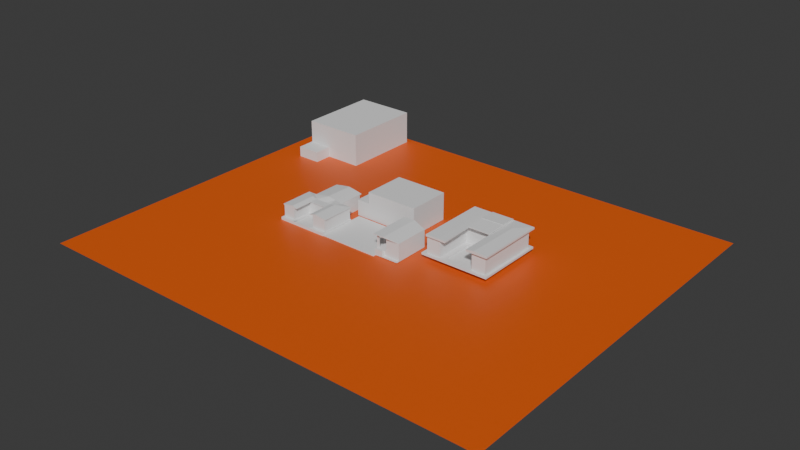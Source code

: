 # Source: croquis.blend  (saved by Blender 4.4.32; exported with 4.5.12 LTS)
import bpy
from mathutils import Matrix  # noqa: F401  (used for matrix-valued properties, if any)

bpy.ops.wm.read_factory_settings(use_empty=True)
scene = bpy.context.scene
scene.name = 'Scene'

# ---- collections
col_collection = bpy.data.collections.new('Collection'); scene.collection.children.link(col_collection)

# ---- materials (node trees are filled in below, after node groups)
mat_material_001 = bpy.data.materials.new('Material.001')

# ---- material node trees
mat_material_001.use_nodes = True; mat_material_001.node_tree.nodes.clear()
_N = mat_material_001.node_tree.nodes; _L = mat_material_001.node_tree.links
n0 = _N.new('ShaderNodeBsdfPrincipled'); n0.name = 'Principled BSDF'; n0.location = (10, 300)
n0.inputs[0].default_value = (0.8005, 0.1122, 0.01013, 1.0)
n1 = _N.new('ShaderNodeOutputMaterial'); n1.name = 'Material Output'; n1.location = (300, 300)
_L.new(n0.outputs[0], n1.inputs[0])
n1.is_active_output = True

# ---- world
world_world = bpy.data.worlds.new('World'); scene.world = world_world
world_world.use_nodes = True; world_world.node_tree.nodes.clear()
_N = world_world.node_tree.nodes; _L = world_world.node_tree.links
n0 = _N.new('ShaderNodeOutputWorld'); n0.name = 'World Output'; n0.location = (300, 300)
n1 = _N.new('ShaderNodeBackground'); n1.name = 'Background'; n1.location = (10, 300)
n1.inputs[0].default_value = (0.05088, 0.05088, 0.05088, 1.0)
_L.new(n1.outputs[0], n0.inputs[0])
n0.is_active_output = True
world_world.color = (0.1089, 0.04689, 0.2259)
world_world.sun_shadow_jitter_overblur = 0.0

# ---- meshes
me_plane = bpy.data.meshes.new('Plane')
me_plane.from_pydata([(-180.0, -150.0, 0.0), (180.0, -150.0, 0.0), (-180.0, 150.0, 0.0), (180.0, 150.0, 0.0)], [], [(0, 1, 3, 2)])
_uv = me_plane.uv_layers.new(name='UVMap')
_uv.uv.foreach_set('vector', [0.0, 0.0, 1.0, 0.0, 1.0, 1.0, 0.0, 1.0])
_ca = me_plane.color_attributes.new('Attribute', 'BYTE_COLOR', 'CORNER')
_ca.data.foreach_set('color', [1.0, 1.0, 1.0, 1.0, 1.0, 1.0, 1.0, 1.0, 1.0, 1.0, 1.0, 1.0, 1.0, 1.0, 1.0, 1.0])
me_plane.materials.append(mat_material_001)
me_plane.update()
me_cube_001 = bpy.data.meshes.new('Cube.001')
me_cube_001.from_pydata([(-23.5, -19.0, -0.4945), (-23.5, -19.0, 0.4945), (-23.5, 19.0, -0.4945), (-23.5, 19.0, 0.4945), (23.5, -19.0, -0.4945), (23.5, -19.0, 0.4945), (23.5, 19.0, -0.4945), (23.5, 19.0, 0.4945)], [], [(0, 1, 3, 2), (2, 3, 7, 6), (6, 7, 5, 4), (4, 5, 1, 0), (2, 6, 4, 0), (7, 3, 1, 5)])
_uv = me_cube_001.uv_layers.new(name='UVMap')
_uv.uv.foreach_set('vector', [0.375, 0.0, 0.625, 0.0, 0.625, 0.25, 0.375, 0.25, 0.375, 0.25, 0.625, 0.25, 0.625, 0.5, 0.375, 0.5, 0.375, 0.5, 0.625, 0.5, 0.625, 0.75, 0.375, 0.75, 0.375, 0.75, 0.625, 0.75, 0.625, 1.0, 0.375, 1.0, 0.125, 0.5, 0.375, 0.5, 0.375, 0.75, 0.125, 0.75, 0.625, 0.5, 0.875, 0.5, 0.875, 0.75, 0.625, 0.75])
me_cube_001.update()
me_cube_002 = bpy.data.meshes.new('Cube.002')
me_cube_002.from_pydata([(-1.0, -1.0, -1.0), (-1.0, -1.0, 1.0), (-1.0, 1.0, -1.0), (-1.0, 1.0, 1.0), (1.0, -1.0, -1.0), (1.0, -1.0, 1.0), (1.0, 1.0, -1.0), (1.0, 1.0, 1.0), (-1.0, -1.0, 0.3481), (-1.0, 1.0, 0.3481), (1.0, 1.0, 0.3481), (1.0, -1.0, 0.3481), (-1.0, -0.8921, -1.0), (-1.0, -0.8921, 1.0), (1.0, -0.8921, -1.0), (1.0, -0.8921, 1.0), (1.0, -0.8921, 0.3481), (-1.0, -0.8921, 0.3481), (-0.2172, 1.0, -1.0), (-0.2172, 1.0, 1.0), (-0.2172, -1.0, -1.0), (-0.2172, -1.0, 1.0), (-0.2172, -1.0, 0.3481), (-0.2172, 1.0, 0.3481), (-0.2172, -0.8921, 1.0), (-0.2172, -0.8921, -1.0), (-0.8699, 1.0, -1.0), (-0.8699, -1.0, 1.0), (-0.8699, -1.0, 0.3481), (-0.8699, -0.8921, -1.0), (-0.8699, 1.0, 1.0), (-0.8699, -1.0, -1.0), (-0.8699, 1.0, 0.3481), (-0.8699, -0.8921, 1.0), (-1.0, 1.0, -0.8523), (1.0, 1.0, -0.8523), (1.0, -1.0, -0.8523), (-1.0, -1.0, -0.8523), (-1.0, -0.8921, -0.8523), (1.0, -0.8921, -0.8523), (-0.2172, 1.0, -0.8523), (-0.2172, -1.0, -0.8523), (-0.8699, 1.0, -0.8523), (-0.8699, -1.0, -0.8523), (-1.0, -1.448, 0.3481), (-1.0, -1.448, 1.0), (-0.8699, -1.448, 1.0), (-0.8699, -1.448, 0.3481), (-0.2172, -1.448, 1.0), (-0.2172, -1.448, 0.3481), (-1.0, 0.8926, 1.0), (1.0, 0.8926, -1.0), (-1.0, 0.8926, 0.3481), (-1.0, 0.8926, -1.0), (1.0, 0.8926, 1.0), (1.0, 0.8926, 0.3481), (-0.2172, 0.8926, -1.0), (-0.2172, 0.8926, 1.0), (-0.8699, 0.8926, -1.0), (-0.8699, 0.8926, 1.0), (1.0, 0.8926, -0.8523), (-1.0, 0.8926, -0.8523), (-1.0, 1.399, 1.0), (-1.0, 1.399, 0.3481), (-0.8699, 1.399, 1.0), (-0.2172, 1.399, 1.0), (-0.8699, 1.399, 0.3481), (-0.2172, 1.399, 0.3481)], [], [(52, 50, 3, 9), (23, 19, 7, 10), (16, 15, 5, 11), (8, 28, 47, 44), (25, 14, 4, 20), (33, 13, 1, 27), (43, 28, 8, 37), (39, 16, 11, 36), (40, 23, 10, 35), (61, 52, 9, 34), (37, 8, 17, 38), (60, 55, 16, 39), (59, 50, 13, 33), (56, 51, 14, 25), (55, 54, 15, 16), (8, 1, 13, 17), (58, 56, 25, 29), (54, 57, 24, 15), (42, 32, 23, 40), (36, 11, 22, 41), (15, 24, 21, 5), (29, 25, 20, 31), (11, 5, 21, 22), (30, 19, 65, 64), (9, 3, 62, 63), (12, 29, 31, 0), (34, 9, 32, 42), (53, 58, 29, 12), (57, 59, 33, 24), (41, 22, 28, 43), (24, 33, 27, 21), (21, 27, 46, 48), (20, 41, 43, 31), (2, 34, 42, 26), (4, 36, 41, 20), (26, 42, 40, 18), (51, 60, 39, 14), (0, 37, 38, 12), (53, 61, 34, 2), (18, 40, 35, 6), (14, 39, 36, 4), (31, 43, 37, 0), (47, 46, 45, 44), (49, 48, 46, 47), (1, 8, 44, 45), (28, 22, 49, 47), (22, 21, 48, 49), (27, 1, 45, 46), (12, 38, 61, 53), (6, 35, 60, 51), (19, 30, 59, 57), (2, 26, 58, 53), (7, 19, 57, 54), (26, 18, 56, 58), (10, 7, 54, 55), (18, 6, 51, 56), (30, 3, 50, 59), (35, 10, 55, 60), (38, 17, 52, 61), (17, 13, 50, 52), (66, 64, 65, 67), (63, 62, 64, 66), (19, 23, 67, 65), (32, 9, 63, 66), (3, 30, 64, 62), (23, 32, 66, 67)])
_uv = me_cube_002.uv_layers.new(name='UVMap')
_uv.uv.foreach_set('vector', [0.5435, 0.2366, 0.625, 0.2366, 0.625, 0.25, 0.5435, 0.25, 0.5435, 0.3479, 0.625, 0.3479, 0.625, 0.5, 0.5435, 0.5, 0.5435, 0.7365, 0.625, 0.7365, 0.625, 0.75, 0.5435, 0.75, 0.5435, 1.0, 0.5435, 0.9837, 0.5435, 0.9837, 0.5435, 1.0, 0.2229, 0.7365, 0.375, 0.7365, 0.375, 0.75, 0.2229, 0.75, 0.8587, 0.7365, 0.875, 0.7365, 0.875, 0.75, 0.8587, 0.75, 0.3935, 0.9837, 0.5435, 0.9837, 0.5435, 1.0, 0.3935, 1.0, 0.3935, 0.7365, 0.5435, 0.7365, 0.5435, 0.75, 0.3935, 0.75, 0.3935, 0.3479, 0.5435, 0.3479, 0.5435, 0.5, 0.3935, 0.5, 0.3935, 0.2366, 0.5435, 0.2366, 0.5435, 0.25, 0.3935, 0.25, 0.3935, 0.0, 0.5435, 0.0, 0.5435, 0.01349, 0.3935, 0.01349, 0.3935, 0.5134, 0.5435, 0.5134, 0.5435, 0.7365, 0.3935, 0.7365, 0.8587, 0.5134, 0.875, 0.5134, 0.875, 0.7365, 0.8587, 0.7365, 0.2229, 0.5134, 0.375, 0.5134, 0.375, 0.7365, 0.2229, 0.7365, 0.5435, 0.5134, 0.625, 0.5134, 0.625, 0.7365, 0.5435, 0.7365, 0.5435, 0.0, 0.625, 0.0, 0.625, 0.01349, 0.5435, 0.01349, 0.1413, 0.5134, 0.2229, 0.5134, 0.2229, 0.7365, 0.1413, 0.7365, 0.625, 0.5134, 0.7771, 0.5134, 0.7771, 0.7365, 0.625, 0.7365, 0.3935, 0.2663, 0.5435, 0.2663, 0.5435, 0.3479, 0.3935, 0.3479, 0.3935, 0.75, 0.5435, 0.75, 0.5435, 0.9021, 0.3935, 0.9021, 0.625, 0.7365, 0.7771, 0.7365, 0.7771, 0.75, 0.625, 0.75, 0.1413, 0.7365, 0.2229, 0.7365, 0.2229, 0.75, 0.1413, 0.75, 0.5435, 0.75, 0.625, 0.75, 0.625, 0.9021, 0.5435, 0.9021, 0.8587, 0.5, 0.7771, 0.5, 0.7771, 0.5, 0.8587, 0.5, 0.5435, 0.25, 0.625, 0.25, 0.625, 0.25, 0.5435, 0.25, 0.125, 0.7365, 0.1413, 0.7365, 0.1413, 0.75, 0.125, 0.75, 0.3935, 0.25, 0.5435, 0.25, 0.5435, 0.2663, 0.3935, 0.2663, 0.125, 0.5134, 0.1413, 0.5134, 0.1413, 0.7365, 0.125, 0.7365, 0.7771, 0.5134, 0.8587, 0.5134, 0.8587, 0.7365, 0.7771, 0.7365, 0.3935, 0.9021, 0.5435, 0.9021, 0.5435, 0.9837, 0.3935, 0.9837, 0.7771, 0.7365, 0.8587, 0.7365, 0.8587, 0.75, 0.7771, 0.75, 0.7771, 0.75, 0.8587, 0.75, 0.8587, 0.75, 0.7771, 0.75, 0.375, 0.9021, 0.3935, 0.9021, 0.3935, 0.9837, 0.375, 0.9837, 0.375, 0.25, 0.3935, 0.25, 0.3935, 0.2663, 0.375, 0.2663, 0.375, 0.75, 0.3935, 0.75, 0.3935, 0.9021, 0.375, 0.9021, 0.375, 0.2663, 0.3935, 0.2663, 0.3935, 0.3479, 0.375, 0.3479, 0.375, 0.5134, 0.3935, 0.5134, 0.3935, 0.7365, 0.375, 0.7365, 0.375, 0.0, 0.3935, 0.0, 0.3935, 0.01349, 0.375, 0.01349, 0.375, 0.2366, 0.3935, 0.2366, 0.3935, 0.25, 0.375, 0.25, 0.375, 0.3479, 0.3935, 0.3479, 0.3935, 0.5, 0.375, 0.5, 0.375, 0.7365, 0.3935, 0.7365, 0.3935, 0.75, 0.375, 0.75, 0.375, 0.9837, 0.3935, 0.9837, 0.3935, 1.0, 0.375, 1.0, 0.5435, 0.9837, 0.625, 0.9837, 0.625, 1.0, 0.5435, 1.0, 0.5435, 0.9021, 0.625, 0.9021, 0.625, 0.9837, 0.5435, 0.9837, 0.625, 0.0, 0.5435, 0.0, 0.5435, 0.0, 0.625, 0.0, 0.5435, 0.9837, 0.5435, 0.9021, 0.5435, 0.9021, 0.5435, 0.9837, 0.5435, 0.9021, 0.625, 0.9021, 0.625, 0.9021, 0.5435, 0.9021, 0.8587, 0.75, 0.875, 0.75, 0.875, 0.75, 0.8587, 0.75, 0.375, 0.01349, 0.3935, 0.01349, 0.3935, 0.2366, 0.375, 0.2366, 0.375, 0.5, 0.3935, 0.5, 0.3935, 0.5134, 0.375, 0.5134, 0.7771, 0.5, 0.8587, 0.5, 0.8587, 0.5134, 0.7771, 0.5134, 0.125, 0.5, 0.1413, 0.5, 0.1413, 0.5134, 0.125, 0.5134, 0.625, 0.5, 0.7771, 0.5, 0.7771, 0.5134, 0.625, 0.5134, 0.1413, 0.5, 0.2229, 0.5, 0.2229, 0.5134, 0.1413, 0.5134, 0.5435, 0.5, 0.625, 0.5, 0.625, 0.5134, 0.5435, 0.5134, 0.2229, 0.5, 0.375, 0.5, 0.375, 0.5134, 0.2229, 0.5134, 0.8587, 0.5, 0.875, 0.5, 0.875, 0.5134, 0.8587, 0.5134, 0.3935, 0.5, 0.5435, 0.5, 0.5435, 0.5134, 0.3935, 0.5134, 0.3935, 0.01349, 0.5435, 0.01349, 0.5435, 0.2366, 0.3935, 0.2366, 0.5435, 0.01349, 0.625, 0.01349, 0.625, 0.2366, 0.5435, 0.2366, 0.5435, 0.2663, 0.625, 0.2663, 0.625, 0.3479, 0.5435, 0.3479, 0.5435, 0.25, 0.625, 0.25, 0.625, 0.2663, 0.5435, 0.2663, 0.625, 0.3479, 0.5435, 0.3479, 0.5435, 0.3479, 0.625, 0.3479, 0.5435, 0.2663, 0.5435, 0.25, 0.5435, 0.25, 0.5435, 0.2663, 0.875, 0.5, 0.8587, 0.5, 0.8587, 0.5, 0.875, 0.5, 0.5435, 0.3479, 0.5435, 0.2663, 0.5435, 0.2663, 0.5435, 0.3479])
me_cube_002.update()
me_cube_003 = bpy.data.meshes.new('Cube.003')
me_cube_003.from_pydata([(-13.83, -11.0, -6.187), (-13.83, 11.0, -6.187), (13.83, -11.0, -6.187), (13.83, 11.0, -6.187), (-13.83, -11.0, -5.257), (-13.83, 11.0, -5.257), (13.83, 11.0, -5.257), (13.83, -11.0, -5.257), (-13.83, -11.0, -0.563), (-13.83, 11.0, -0.563), (13.83, 11.0, -0.563), (13.83, -11.0, -0.563), (-13.83, -1.72, -0.563), (13.83, -1.72, -0.563), (16.06, 11.0, -6.187), (12.33, 11.0, -6.187), (-13.83, -3.899, -6.187), (13.83, -3.899, -6.187), (13.83, -3.899, -5.257), (-13.83, -3.899, -5.257), (13.83, -3.899, -0.5773), (13.83, -11.0, -0.5773), (16.06, -3.899, -6.187), (16.06, 11.0, -5.257), (12.33, -11.0, -6.187), (12.33, -11.0, -5.257), (12.33, 11.0, -5.257), (12.33, -11.0, -0.563), (12.33, 11.0, -0.563), (12.33, -1.72, -0.563), (12.33, -3.899, -6.187), (-13.83, -9.647, -0.563), (13.83, -9.647, -0.563), (12.33, -9.647, -0.563), (-16.33, -11.0, -6.187), (-16.33, -3.899, -6.187), (-16.33, -3.899, -5.257), (-16.33, -11.0, -5.257), (-13.87, 10.98, 10.6), (-16.46, -1.72, 13.81), (12.33, 11.0, 10.61), (12.33, -11.0, 13.32), (13.83, -1.72, 13.81), (12.33, -1.72, 13.81), (16.06, -11.0, -6.187), (16.06, -3.899, -5.257), (-13.83, -11.0, -0.4199), (-13.83, -3.899, -0.4199), (16.06, -11.0, -0.5773), (16.06, -3.899, -0.5773), (-13.83, -11.0, -0.689), (-12.53, -9.647, -0.563), (-13.83, -3.899, -0.563), (-12.53, -11.0, -0.563), (-13.83, -9.647, -0.4199), (-16.33, -3.899, -0.4199), (-16.33, -11.0, -0.4199), (-13.83, 11.0, 10.05), (13.83, 11.0, 10.05), (-13.83, -1.72, 13.09), (13.83, -1.72, 13.09), (12.33, -1.72, 13.09), (12.33, 11.0, 10.05), (-16.46, -1.72, 13.09), (-13.87, 10.98, 10.04), (16.83, -11.69, 13.81), (12.33, -9.647, 13.32), (13.87, 11.02, 10.06), (13.87, 11.02, 10.62), (16.84, -1.72, 13.09), (16.83, -11.69, 13.09), (13.83, -9.647, 13.32), (16.84, -1.72, 13.81), (-16.46, -11.69, 13.09), (-16.46, -11.69, 13.81), (13.83, -11.0, 13.32), (-12.53, -11.0, 13.3), (-13.83, -11.0, 13.3), (-13.83, -9.647, 13.3), (-12.53, -9.647, 13.3)], [], [(62, 40, 68, 67, 58), (60, 58, 67, 69), (33, 32, 13, 29), (30, 17, 2, 24), (24, 25, 4, 0), (3, 6, 23, 14), (15, 26, 6, 3), (16, 19, 5, 1), (25, 27, 53, 76, 77, 46, 8, 50, 4), (1, 15, 30, 16), (26, 28, 10, 6), (4, 50, 8, 46, 54, 31, 52, 19), (57, 9, 12, 59), (7, 2, 44, 48, 21), (17, 3, 14, 22), (45, 18, 20, 49), (6, 18, 45, 23), (19, 16, 35, 36), (15, 3, 17, 30), (20, 21, 48, 49), (6, 10, 13, 32, 11, 21, 20, 18), (69, 72, 65, 70), (5, 9, 28, 26), (7, 21, 11, 27, 25), (1, 5, 26, 15), (2, 7, 25, 24), (16, 30, 24, 0), (31, 51, 33, 29, 12, 52), (38, 40, 62, 57, 64), (53, 27, 33, 51), (32, 33, 66, 71), (34, 37, 36, 35), (33, 27, 41, 66), (11, 32, 71, 75), (27, 11, 75, 41), (40, 38, 39, 43), (68, 40, 43, 42, 72), (14, 23, 45, 22), (16, 0, 34, 35), (0, 4, 37, 34), (46, 54, 47, 55, 56), (19, 52, 47, 54, 46, 8, 50, 4), (55, 47, 52, 19, 36), (22, 45, 49, 48, 44), (4, 50, 8, 46, 56, 37), (53, 51, 79, 76), (19, 52, 12, 9, 5), (51, 31, 54, 78, 79), (54, 46, 77, 78), (37, 56, 55, 36), (2, 17, 22, 44), (9, 57, 62, 28), (13, 60, 61, 29), (57, 59, 63, 64), (29, 61, 59, 12), (10, 58, 60, 13), (28, 62, 58, 10), (65, 74, 73, 70), (59, 61, 60, 69, 70, 73, 63), (43, 39, 74, 65, 72, 42), (67, 68, 72, 69), (38, 64, 63, 73, 74, 39), (41, 75, 71, 66), (77, 76, 79, 78)])
_uv = me_cube_003.uv_layers.new(name='UVMap')
_uv.uv.foreach_set('vector', [0.6182, 0.4864, 0.625, 0.4864, 0.625, 0.5, 0.6182, 0.5, 0.6182, 0.5, 0.6182, 0.7447, 0.6182, 0.5, 0.6182, 0.5, 0.6182, 0.7447, 0.4886, 0.7636, 0.4886, 0.75, 0.4886, 0.75, 0.4886, 0.7636, 0.3614, 0.6693, 0.375, 0.6693, 0.375, 0.75, 0.3614, 0.75, 0.375, 0.7636, 0.3938, 0.7636, 0.3938, 1.0, 0.375, 1.0, 0.375, 0.5, 0.3938, 0.5, 0.3938, 0.5, 0.375, 0.5, 0.375, 0.4864, 0.3938, 0.4864, 0.3938, 0.5, 0.375, 0.5, 0.375, 0.08069, 0.3938, 0.08069, 0.3938, 0.25, 0.375, 0.25, 0.3938, 0.7636, 0.4886, 0.7636, 0.4886, 0.9882, 0.4886, 0.9882, 0.4886, 1.0, 0.4886, 1.0, 0.4886, 1.0, 0.4861, 1.0, 0.3938, 1.0, 0.125, 0.5, 0.3614, 0.5, 0.3614, 0.6693, 0.125, 0.6693, 0.3938, 0.4864, 0.4886, 0.4864, 0.4886, 0.5, 0.3938, 0.5, 0.3938, 0.0, 0.4861, 0.0, 0.4886, 0.0, 0.4886, 0.0, 0.4886, 0.01538, 0.4886, 0.01538, 0.4886, 0.08069, 0.3938, 0.08069, 0.6182, 0.25, 0.4886, 0.25, 0.4886, 0.0, 0.6182, 0.0, 0.3938, 0.75, 0.375, 0.75, 0.375, 0.75, 0.3938, 0.75, 0.3938, 0.75, 0.375, 0.6693, 0.375, 0.5, 0.375, 0.5, 0.375, 0.6693, 0.3938, 0.6693, 0.3938, 0.6693, 0.3938, 0.6693, 0.3938, 0.6693, 0.3938, 0.5, 0.3938, 0.6693, 0.3938, 0.6693, 0.3938, 0.5, 0.3938, 0.08069, 0.375, 0.08069, 0.375, 0.08069, 0.3938, 0.08069, 0.3614, 0.5, 0.375, 0.5, 0.375, 0.6693, 0.3614, 0.6693, 0.3938, 0.6693, 0.3938, 0.75, 0.3938, 0.75, 0.3938, 0.6693, 0.3938, 0.5, 0.4886, 0.5, 0.4886, 0.6445, 0.4886, 0.7346, 0.4886, 0.75, 0.3938, 0.75, 0.3938, 0.6693, 0.3938, 0.6693, 0.6182, 0.7636, 0.625, 0.7636, 0.625, 0.7636, 0.6182, 0.7636, 0.3938, 0.25, 0.4886, 0.25, 0.4886, 0.4864, 0.3938, 0.4864, 0.3938, 0.75, 0.4883, 0.75, 0.4886, 0.75, 0.4886, 0.7636, 0.3938, 0.7636, 0.375, 0.25, 0.3938, 0.25, 0.3938, 0.4864, 0.375, 0.4864, 0.375, 0.75, 0.3938, 0.75, 0.3938, 0.7636, 0.375, 0.7636, 0.125, 0.6693, 0.3614, 0.6693, 0.3614, 0.75, 0.125, 0.75, 0.4886, 1.0, 0.4886, 0.9882, 0.4886, 0.7636, 0.4886, 0.7636, 0.4886, 1.0, 0.4886, 1.0, 0.625, 0.25, 0.625, 0.4864, 0.6182, 0.4864, 0.6182, 0.25, 0.6182, 0.25, 0.4886, 0.9882, 0.4886, 0.7636, 0.4886, 0.7636, 0.4886, 0.9882, 0.4886, 0.75, 0.4886, 0.7636, 0.4886, 0.7636, 0.4886, 0.75, 0.375, 0.0, 0.3938, 0.0, 0.3938, 0.08069, 0.375, 0.08069, 0.4886, 0.7636, 0.4886, 0.7636, 0.4886, 0.7636, 0.4886, 0.7636, 0.4886, 0.75, 0.4886, 0.7346, 0.4886, 0.7346, 0.4886, 0.75, 0.4886, 0.7636, 0.4886, 0.75, 0.4886, 0.75, 0.4886, 0.7636, 0.6386, 0.5, 0.875, 0.5, 0.875, 0.75, 0.6386, 0.75, 0.625, 0.5, 0.6386, 0.5, 0.6386, 0.75, 0.625, 0.75, 0.625, 0.75, 0.375, 0.5, 0.3938, 0.5, 0.3938, 0.6693, 0.375, 0.6693, 0.125, 0.6693, 0.125, 0.75, 0.125, 0.75, 0.125, 0.6693, 0.375, 1.0, 0.3938, 1.0, 0.3938, 1.0, 0.375, 1.0, 0.3938, 0.0, 0.3938, 0.01538, 0.3938, 0.08069, 0.3938, 0.08069, 0.3938, 0.0, 0.3938, 0.08069, 0.3938, 0.08069, 0.3938, 0.08069, 0.3938, 0.01538, 0.3938, 0.0, 0.3938, 0.0, 0.3938, 0.0, 0.3938, 0.0, 0.3938, 0.08069, 0.3938, 0.08069, 0.3938, 0.08069, 0.3938, 0.08069, 0.3938, 0.08069, 0.375, 0.6693, 0.3938, 0.6693, 0.3938, 0.6693, 0.3938, 0.75, 0.375, 0.75, 0.3938, 0.0, 0.3938, 0.0, 0.3938, 0.0, 0.3938, 0.0, 0.3938, 0.0, 0.3938, 0.0, 0.4886, 0.9882, 0.4886, 0.9882, 0.4886, 0.9882, 0.4886, 0.9882, 0.3938, 0.08069, 0.4886, 0.08069, 0.4886, 0.1055, 0.4886, 0.25, 0.3938, 0.25, 0.4886, 0.9882, 0.4886, 1.0, 0.4886, 1.0, 0.4886, 1.0, 0.4886, 0.9882, 0.4886, 0.01538, 0.4886, 0.0, 0.4886, 0.0, 0.4886, 0.01538, 0.3938, 0.0, 0.3938, 0.0, 0.3938, 0.08069, 0.3938, 0.08069, 0.375, 0.75, 0.375, 0.6693, 0.375, 0.6693, 0.375, 0.75, 0.4886, 0.25, 0.6182, 0.25, 0.6182, 0.4864, 0.4886, 0.4864, 0.4886, 0.75, 0.6182, 0.75, 0.6182, 0.7636, 0.4886, 0.7636, 0.6182, 0.25, 0.6182, 0.0, 0.6182, 0.0, 0.6182, 0.25, 0.4886, 0.7636, 0.6182, 0.7636, 0.6182, 1.0, 0.4886, 1.0, 0.4886, 0.5, 0.6182, 0.5, 0.6182, 0.7447, 0.4886, 0.6445, 0.4886, 0.4864, 0.6182, 0.4864, 0.6182, 0.5, 0.4886, 0.5, 0.625, 0.7636, 0.625, 1.0, 0.6182, 1.0, 0.6182, 0.7636, 0.6182, 1.0, 0.6182, 0.7636, 0.6182, 0.7636, 0.6182, 0.7636, 0.6182, 0.7636, 0.6182, 1.0, 0.6182, 1.0, 0.6386, 0.75, 0.875, 0.75, 0.875, 0.75, 0.6386, 0.75, 0.6386, 0.75, 0.6386, 0.75, 0.6182, 0.5, 0.625, 0.5, 0.625, 0.75, 0.6182, 0.7447, 0.625, 0.25, 0.6182, 0.25, 0.6182, 0.0, 0.6182, 0.0, 0.625, 0.0, 0.625, 0.0, 0.4886, 0.7636, 0.4886, 0.75, 0.4886, 0.75, 0.4886, 0.7636, 0.4886, 1.0, 0.4886, 0.9882, 0.4886, 0.9882, 0.4886, 1.0])
me_cube_003.update()
me_cube_004 = bpy.data.meshes.new('Cube.004')
me_cube_004.from_pydata([(-24.97, -16.98, -0.6672), (13.14, 1.698, 1.001), (14.21, 1.698, -1.112), (14.21, 1.698, 1.112), (23.9, -18.93, -0.6672), (23.9, -16.98, 1.112), (-18.52, 1.698, 1.112), (-24.97, 1.698, -0.6672), (-16.37, 16.98, 1.001), (23.9, 1.698, -1.112), (23.9, 1.698, 1.112), (-9.559, 15.68, 1.001), (-9.559, 16.98, 1.313), (6.373, 16.98, 1.319), (23.9, -16.98, 1.023), (23.9, 1.698, 1.023), (6.373, -16.98, 1.112), (-9.559, -16.98, 1.112), (-9.559, 1.698, 1.313), (6.373, 1.698, 1.319), (6.373, 1.698, -1.112), (-9.559, 1.698, -1.112), (-9.559, -2.669, -1.112), (6.373, -2.669, -1.112), (6.373, -2.669, 1.112), (-9.559, -2.669, 1.112), (-9.559, -6.573, 1.112), (6.373, -6.573, 1.112), (6.373, -6.573, -1.112), (-9.559, -6.573, -1.112), (16.37, 1.698, 1.112), (16.37, 1.698, -1.112), (-16.37, 1.698, -1.112), (-16.37, 1.698, 1.112), (13.14, 16.98, 1.112), (-18.52, 1.698, -1.112), (23.9, -16.98, -0.6672), (-23.9, -16.98, -0.6672), (-15.29, 15.68, -1.112), (-16.37, 16.98, 1.112), (13.14, 1.698, -1.112), (13.14, 1.698, 1.112), (23.9, 1.698, -0.6672), (-23.9, 1.698, -0.6672), (-23.9, 1.698, 1.023), (-23.9, -16.98, 1.023), (-9.559, -5.922, 1.023), (22.82, -16.98, -0.6672), (-9.559, -16.98, -0.6672), (-9.559, -16.98, -1.112), (6.373, -16.98, -0.6672), (6.373, -16.98, -1.112), (-9.559, -6.573, 1.023), (6.373, -6.573, 1.023), (-9.559, -16.98, 1.023), (6.373, -16.98, 1.023), (9.601, -16.98, 1.023), (22.82, -16.98, 1.023), (22.82, 1.698, -0.6672), (9.601, -16.98, -0.6672), (-12.79, -16.98, 1.023), (-12.79, -16.98, -0.6672), (6.373, -5.922, 1.023), (-12.79, -5.922, 1.023), (9.601, -5.922, -0.6672), (-12.79, -5.922, -0.6672), (9.601, -5.922, 1.023), (22.82, 1.698, 1.023), (9.601, -18.93, -0.6672), (-9.065, -16.98, -1.112), (-9.065, -16.98, -0.8534), (23.9, -18.93, -1.112), (-24.97, -16.98, 1.023), (-24.97, 1.698, 1.112), (-24.97, -16.98, 1.112), (-24.97, 1.698, 1.023), (-9.559, 16.98, 1.001), (-24.97, 1.698, -1.112), (-9.559, -18.93, -0.6672), (-9.559, -18.93, -1.112), (-12.79, -18.93, -0.6672), (-24.97, -18.93, -1.112), (-24.97, -18.93, -0.6672), (6.373, 16.98, 1.001), (13.14, 16.98, 1.001), (-16.37, 1.698, 1.001), (-15.29, 16.98, 1.001), (-15.29, 1.698, -1.112), (-15.29, 1.698, 1.001), (13.14, 15.68, -1.112), (-9.559, 15.68, -1.112), (13.14, 15.68, 1.001), (6.373, 15.68, -1.112), (6.373, 15.68, 1.001), (-15.29, 15.68, 1.001), (-9.286, -5.922, -0.6672), (6.113, -5.922, -0.6672), (6.373, -16.98, -0.8534), (-9.559, -16.98, -0.8534), (6.113, -5.922, -0.8534), (-9.286, -5.922, -0.8534), (-10.25, -16.98, -0.6672), (-10.25, -16.98, -1.112), (-10.25, -16.98, -0.8534), (-10.25, -18.93, -1.112), (-10.25, -18.93, -0.6672), (12.08, -16.98, 1.328), (12.15, -2.752, 1.328), (-14.17, -16.98, 1.33), (-14.21, -2.325, 1.33), (-1.538, 1.698, 1.51), (-9.559, -2.327, 1.112), (6.373, -2.441, 1.112), (-5.083, -2.33, 1.112), (1.674, -2.188, 1.112), (-1.139, 16.98, 1.51)], [], [(43, 44, 75, 73, 6, 33, 85, 88, 87, 32, 35, 77, 7), (83, 13, 34, 84), (15, 10, 5, 14), (54, 17, 108, 74, 72, 45, 60), (20, 40, 2, 31, 9, 71, 79, 104, 102, 49, 69, 51, 28, 23), (18, 33, 6, 73, 109, 111), (12, 39, 33, 18), (76, 83, 93, 11), (10, 15, 67, 58, 42, 9, 31, 2, 40, 1, 41, 3, 30), (44, 45, 72, 75), (58, 67, 57, 47), (87, 88, 94, 38), (65, 61, 80, 105, 78, 48, 95), (13, 115, 110, 19), (10, 107, 106, 5), (34, 13, 19, 41), (77, 35, 32, 87, 21, 22, 29, 49, 79, 104, 81), (37, 45, 44, 43), (14, 5, 106, 16, 55, 56, 57), (83, 84, 91, 93), (86, 76, 11, 94), (76, 12, 115, 13, 83), (55, 16, 27, 53), (84, 34, 41, 1, 91), (19, 110, 114, 112), (85, 33, 39, 8), (21, 20, 23, 28, 51, 69, 49, 29, 22), (53, 27, 26, 52), (36, 47, 59, 68, 4), (52, 54, 60, 63, 46), (37, 43, 7, 0), (49, 98, 48, 78, 79), (9, 42, 36, 4, 71), (79, 78, 105, 104), (62, 46, 63, 65, 95, 100, 99, 96, 64, 66), (55, 53, 62, 66, 56), (53, 52, 46, 62), (17, 54, 52, 26), (15, 14, 57, 67), (59, 56, 66, 64), (60, 61, 65, 63), (60, 45, 37, 61), (50, 97, 70, 98, 103, 101, 48), (71, 4, 68, 78, 79), (36, 42, 58, 47), (57, 56, 59, 47), (72, 74, 73, 75), (61, 37, 0, 82, 80), (0, 7, 77, 81, 82), (85, 8, 86, 94, 88), (91, 1, 40, 89), (39, 12, 76, 86, 8), (90, 21, 87, 38), (92, 93, 91, 89), (89, 40, 20, 92), (90, 11, 93, 92), (92, 20, 21, 90), (94, 11, 90, 38), (100, 98, 70, 97, 99), (50, 96, 99, 97), (96, 50, 48, 78, 68, 59, 64), (95, 48, 98, 100), (101, 103, 102, 104, 105), (78, 48, 101, 105), (104, 105, 80, 82, 81), (98, 49, 102, 103), (106, 107, 112, 24, 27, 16), (108, 109, 73, 74), (112, 107, 10, 30, 3, 41, 19), (111, 109, 108, 17, 26, 25), (112, 114, 110, 113, 111, 25, 26, 27, 24), (111, 113, 110, 18), (110, 115, 12, 18)])
_uv = me_cube_004.uv_layers.new(name='UVMap')
_uv.uv.foreach_set('vector', [0.425, 0.1375, 0.615, 0.1375, 0.615, 0.1375, 0.625, 0.1375, 0.625, 0.1375, 0.625, 0.1375, 0.6125, 0.1375, 0.6125, 0.1375, 0.375, 0.1375, 0.375, 0.1375, 0.375, 0.1375, 0.375, 0.1375, 0.425, 0.1375, 0.6125, 0.4083, 0.625, 0.4083, 0.625, 0.5, 0.6125, 0.5, 0.615, 0.6125, 0.625, 0.6125, 0.625, 0.75, 0.615, 0.75, 0.615, 0.925, 0.625, 0.925, 0.625, 0.9474, 0.625, 1.0, 0.615, 1.0, 0.615, 1.0, 0.615, 0.9419, 0.2833, 0.6125, 0.3187, 0.6125, 0.3243, 0.6125, 0.3356, 0.6125, 0.375, 0.6125, 0.375, 0.75, 0.2852, 0.75, 0.2833, 0.75, 0.2833, 0.75, 0.2833, 0.75, 0.2833, 0.75, 0.2833, 0.75, 0.2833, 0.6734, 0.2833, 0.6446, 0.8, 0.6125, 0.8356, 0.6125, 0.8469, 0.6125, 0.875, 0.6125, 0.8234, 0.6421, 0.8, 0.6421, 0.8, 0.5, 0.875, 0.5, 0.8356, 0.6125, 0.8, 0.6125, 0.6125, 0.325, 0.6125, 0.4083, 0.6125, 0.4083, 0.6125, 0.325, 0.625, 0.6125, 0.615, 0.6125, 0.615, 0.6125, 0.425, 0.6125, 0.425, 0.6125, 0.375, 0.6125, 0.375, 0.6125, 0.375, 0.6125, 0.375, 0.6125, 0.6125, 0.6125, 0.625, 0.6125, 0.625, 0.6125, 0.625, 0.6125, 0.615, 0.1375, 0.615, 0.0, 0.615, 0.0, 0.615, 0.1375, 0.425, 0.6125, 0.615, 0.6125, 0.615, 0.75, 0.425, 0.75, 0.375, 0.1375, 0.6125, 0.1375, 0.6125, 0.25, 0.375, 0.25, 0.425, 0.925, 0.425, 0.925, 0.425, 0.925, 0.425, 0.925, 0.425, 0.925, 0.425, 0.925, 0.425, 0.912, 0.7167, 0.5, 0.756, 0.5, 0.758, 0.6125, 0.7167, 0.6125, 0.625, 0.6125, 0.6864, 0.6453, 0.6868, 0.75, 0.625, 0.75, 0.625, 0.5, 0.7167, 0.5, 0.7167, 0.6125, 0.625, 0.6125, 0.125, 0.6125, 0.1531, 0.6125, 0.1644, 0.6125, 0.17, 0.6125, 0.2, 0.6125, 0.2, 0.6446, 0.2, 0.6734, 0.2, 0.75, 0.2, 0.75, 0.1966, 0.75, 0.125, 0.75, 0.425, 0.0, 0.615, 0.0, 0.615, 0.1375, 0.425, 0.1375, 0.615, 0.75, 0.625, 0.75, 0.625, 0.8118, 0.625, 0.8417, 0.615, 0.8417, 0.615, 0.8248, 0.615, 0.7556, 0.6125, 0.4083, 0.6125, 0.5, 0.6125, 0.5, 0.6125, 0.4083, 0.6125, 0.2619, 0.6125, 0.325, 0.6125, 0.325, 0.6125, 0.2619, 0.6125, 0.325, 0.625, 0.325, 0.625, 0.369, 0.625, 0.4083, 0.6125, 0.4083, 0.615, 0.8417, 0.625, 0.8417, 0.625, 0.8417, 0.615, 0.8417, 0.6125, 0.5, 0.625, 0.5, 0.625, 0.6125, 0.6125, 0.6125, 0.6125, 0.5096, 0.7167, 0.6125, 0.758, 0.6125, 0.7412, 0.6462, 0.7167, 0.643, 0.6125, 0.1375, 0.625, 0.1375, 0.625, 0.25, 0.6125, 0.25, 0.2, 0.6125, 0.2833, 0.6125, 0.2833, 0.75, 0.2833, 0.75, 0.2833, 0.75, 0.2026, 0.6479, 0.2, 0.6446, 0.2, 0.6446, 0.2, 0.6446, 0.615, 0.8417, 0.625, 0.8417, 0.625, 0.925, 0.615, 0.925, 0.425, 0.75, 0.425, 0.7556, 0.425, 0.8248, 0.425, 0.8248, 0.425, 0.75, 0.615, 0.925, 0.615, 0.925, 0.615, 0.925, 0.615, 0.925, 0.615, 0.925, 0.425, 0.0, 0.425, 0.1375, 0.425, 0.1375, 0.425, 0.0, 0.375, 0.925, 0.4041, 0.925, 0.425, 0.925, 0.425, 0.925, 0.375, 0.925, 0.375, 0.6125, 0.425, 0.6125, 0.425, 0.75, 0.425, 0.75, 0.375, 0.75, 0.375, 0.8398, 0.425, 0.8411, 0.425, 0.8417, 0.375, 0.8417, 0.615, 0.8417, 0.615, 0.925, 0.615, 0.925, 0.425, 0.925, 0.425, 0.912, 0.425, 0.912, 0.425, 0.8546, 0.425, 0.8546, 0.425, 0.8417, 0.615, 0.8417, 0.615, 0.8417, 0.615, 0.8417, 0.615, 0.8417, 0.615, 0.8417, 0.615, 0.8417, 0.615, 0.8417, 0.615, 0.925, 0.615, 0.925, 0.615, 0.8417, 0.625, 0.925, 0.615, 0.925, 0.615, 0.925, 0.625, 0.925, 0.615, 0.6125, 0.615, 0.75, 0.615, 0.75, 0.615, 0.6125, 0.425, 0.8417, 0.615, 0.8417, 0.615, 0.8417, 0.425, 0.8417, 0.615, 0.925, 0.425, 0.925, 0.425, 0.925, 0.615, 0.925, 0.615, 0.9419, 0.615, 1.0, 0.425, 1.0, 0.425, 0.925, 0.425, 0.8417, 0.425, 0.8417, 0.425, 0.8417, 0.425, 0.8417, 0.425, 0.8417, 0.425, 0.8417, 0.425, 0.8417, 0.375, 0.75, 0.425, 0.75, 0.425, 0.8248, 0.425, 0.8411, 0.375, 0.8398, 0.425, 0.75, 0.425, 0.6125, 0.425, 0.6125, 0.425, 0.75, 0.615, 0.7569, 0.615, 0.8417, 0.425, 0.8248, 0.425, 0.75, 0.615, 0.0, 0.625, 0.0, 0.625, 0.1375, 0.615, 0.1375, 0.425, 0.925, 0.425, 1.0, 0.425, 1.0, 0.425, 1.0, 0.425, 0.925, 0.425, 0.0, 0.425, 0.1375, 0.375, 0.1375, 0.375, 0.0, 0.425, 0.0, 0.6125, 0.1375, 0.6125, 0.25, 0.6125, 0.25, 0.6125, 0.2404, 0.6125, 0.1375, 0.6125, 0.5096, 0.6125, 0.6125, 0.375, 0.6125, 0.375, 0.5, 0.625, 0.25, 0.625, 0.325, 0.6125, 0.325, 0.6125, 0.2619, 0.6125, 0.25, 0.2, 0.5096, 0.2, 0.6125, 0.125, 0.6125, 0.125, 0.5, 0.375, 0.4083, 0.6125, 0.4083, 0.6125, 0.5, 0.375, 0.5, 0.375, 0.5, 0.3187, 0.6125, 0.2833, 0.6125, 0.2833, 0.5, 0.375, 0.325, 0.6125, 0.325, 0.6125, 0.4083, 0.375, 0.4083, 0.2833, 0.5096, 0.2833, 0.6125, 0.2, 0.6125, 0.2, 0.5, 0.6125, 0.2619, 0.6125, 0.325, 0.375, 0.325, 0.375, 0.25, 0.425, 0.912, 0.425, 0.925, 0.425, 0.9224, 0.425, 0.8417, 0.425, 0.8546, 0.425, 0.8417, 0.425, 0.8546, 0.425, 0.8546, 0.425, 0.8417, 0.425, 0.8546, 0.425, 0.8417, 0.425, 0.8417, 0.425, 0.8417, 0.425, 0.8417, 0.425, 0.8417, 0.425, 0.8417, 0.425, 0.912, 0.425, 0.925, 0.425, 0.925, 0.425, 0.912, 0.425, 0.8417, 0.4041, 0.8417, 0.375, 0.8417, 0.375, 0.8417, 0.425, 0.8417, 0.425, 0.8417, 0.425, 0.8417, 0.425, 0.8417, 0.425, 0.8417, 0.375, 0.9284, 0.425, 0.9286, 0.425, 0.9419, 0.425, 1.0, 0.375, 1.0, 0.4041, 0.925, 0.375, 0.8417, 0.375, 0.8417, 0.4047, 0.9224, 0.6868, 0.75, 0.6864, 0.6453, 0.7167, 0.643, 0.7167, 0.6446, 0.7167, 0.6734, 0.7167, 0.75, 0.8224, 0.75, 0.8234, 0.6421, 0.875, 0.6125, 0.875, 0.75, 0.7167, 0.643, 0.6864, 0.6453, 0.625, 0.6125, 0.6644, 0.6125, 0.6757, 0.6125, 0.6813, 0.6125, 0.7167, 0.6125, 0.8, 0.6421, 0.8234, 0.6421, 0.8224, 0.75, 0.8, 0.75, 0.8, 0.6734, 0.8, 0.6446, 0.7167, 0.643, 0.7412, 0.6462, 0.758, 0.6125, 0.7766, 0.675, 0.8, 0.7392, 0.8, 0.75, 0.8, 0.75, 0.7167, 0.6446, 0.7167, 0.6446, 0.8, 0.7392, 0.7766, 0.675, 0.758, 0.6125, 0.8, 0.6125, 0.758, 0.6125, 0.756, 0.5, 0.8, 0.5, 0.8, 0.6125])
me_cube_004.auto_texspace = False
me_cube_004.update()
me_cube_005 = bpy.data.meshes.new('Cube.005')
me_cube_005.from_pydata([(-26.07, -17.0, -16.79), (26.07, 17.0, 4.788), (-26.07, 17.0, -16.79), (-15.64, 17.0, 4.788), (26.07, -17.0, -16.79), (26.07, 17.0, -16.79), (-15.64, 17.0, -16.79), (-15.64, -17.0, -16.79), (-15.64, -17.0, -4.212), (-15.64, 17.0, -4.212), (-15.64, -17.0, 2.788), (-15.64, 17.0, 2.788), (-15.64, -17.0, 1.788), (-15.64, 17.0, 1.788), (-26.07, 17.0, -4.212), (-26.07, -17.0, -4.212), (26.07, -17.0, 4.788), (-15.64, -17.0, 4.788), (-26.07, 5.003, -4.212), (-26.07, 5.309, -16.79), (-26.07, -5.057, -4.212), (-26.07, -4.906, -16.79), (-16.07, -5.057, -4.212), (-16.07, 5.003, -4.212), (-16.07, 5.309, -16.79), (-16.07, -4.906, -16.79)], [], [(0, 15, 20, 21), (6, 9, 13, 11, 3, 1, 5), (5, 1, 16, 4), (6, 5, 4, 7), (3, 11, 13, 9, 8, 12, 10, 17), (2, 6, 7, 0, 21, 25, 24, 19), (4, 16, 17, 10, 12, 8, 7), (2, 14, 9, 6), (1, 3, 17, 16), (9, 14, 18, 23, 22, 20, 15, 8), (7, 8, 15, 0), (25, 22, 23, 24), (19, 18, 14, 2), (18, 19, 24, 23), (21, 20, 22, 25)])
_uv = me_cube_005.uv_layers.new(name='UVMap')
_uv.uv.foreach_set('vector', [0.375, 0.0, 0.625, 0.0, 0.625, 0.08782, 0.375, 0.08893, 0.375, 0.3, 0.4686, 0.3, 0.5133, 0.3, 0.5208, 0.3, 0.625, 0.3, 0.625, 0.5, 0.375, 0.5, 0.375, 0.5, 0.625, 0.5, 0.625, 0.75, 0.375, 0.75, 0.175, 0.5, 0.375, 0.5, 0.375, 0.75, 0.175, 0.75, 0.825, 0.5, 0.825, 0.5, 0.825, 0.5, 0.825, 0.5, 0.825, 0.75, 0.825, 0.75, 0.825, 0.75, 0.825, 0.75, 0.125, 0.5, 0.175, 0.5, 0.175, 0.75, 0.125, 0.75, 0.125, 0.6611, 0.125, 0.6611, 0.125, 0.586, 0.125, 0.586, 0.375, 0.75, 0.625, 0.75, 0.625, 0.95, 0.5208, 0.95, 0.5133, 0.95, 0.4686, 0.95, 0.375, 0.95, 0.375, 0.25, 0.625, 0.25, 0.4686, 0.3, 0.375, 0.3, 0.625, 0.5, 0.825, 0.5, 0.825, 0.75, 0.625, 0.75, 0.825, 0.5, 0.875, 0.5, 0.875, 0.5882, 0.875, 0.5882, 0.875, 0.6622, 0.875, 0.6622, 0.875, 0.75, 0.825, 0.75, 0.375, 0.95, 0.625, 0.95, 0.625, 1.0, 0.375, 1.0, 0.375, 0.08893, 0.625, 0.08782, 0.625, 0.1618, 0.375, 0.164, 0.375, 0.164, 0.625, 0.1618, 0.625, 0.25, 0.375, 0.25, 0.625, 0.1618, 0.375, 0.164, 0.375, 0.164, 0.625, 0.1618, 0.375, 0.08893, 0.625, 0.08782, 0.625, 0.08782, 0.375, 0.08893])
me_cube_005.update()
me_cube_007 = bpy.data.meshes.new('Cube.007')
me_cube_007.from_pydata([(23.5, -19.0, -0.4945), (23.5, 19.0, -0.4945), (-23.5, -19.0, 15.94), (-23.5, 19.0, 15.94), (23.5, 19.0, 15.94), (23.5, -19.0, 15.94), (7.733, 19.0, -0.4945), (-8.409, 19.0, -0.4945), (-8.409, -19.0, -0.4945), (7.733, -19.0, -0.4945), (-8.409, 19.0, 15.94), (7.733, 19.0, 15.94), (7.733, -19.0, 15.94), (-8.409, -19.0, 15.94), (7.733, 2.295, 15.94), (-8.409, 2.24, 15.94), (-23.5, -19.0, 14.52), (-23.5, 19.0, 14.52), (23.5, 19.0, 14.52), (23.5, -19.0, 14.52), (7.733, -19.0, 14.52), (-8.409, -19.0, 14.52), (-8.409, 19.0, 14.52), (7.733, 19.0, 14.52), (-23.5, 19.0, 1.014), (23.5, 19.0, 1.014), (23.5, -19.0, 1.014), (7.733, -19.0, 1.014), (-8.409, -19.0, 1.014), (-8.409, 19.0, 1.014), (7.733, 19.0, 1.014), (-8.409, -0.9874, 15.94), (7.604, -0.8245, 15.94), (7.604, 18.52, 15.94), (-8.409, 18.39, 15.94), (7.733, 1.765, 15.69), (-8.409, 1.765, 15.69), (-10.64, -19.0, 1.014), (-23.5, -17.86, 14.52), (-13.56, -17.86, 1.014), (10.36, -19.0, 1.014), (10.36, 1.765, 14.52), (10.36, -19.0, 14.52), (-10.64, -19.0, 14.52), (-10.64, 1.765, 14.52), (-13.56, -17.86, 14.52), (-23.5, -17.86, 1.014), (-10.64, -17.86, 14.52), (-10.64, -17.86, 1.014), (10.36, -17.58, 14.52), (10.36, -17.58, 1.014), (23.5, -17.58, 1.014), (23.5, -17.58, 14.52), (21.4, -17.58, 1.014), (21.4, -17.58, 14.52), (21.4, 19.0, 1.014), (21.4, 19.0, 14.52), (-26.81, -19.0, 1.014), (-26.81, 19.0, 1.014), (-26.81, -19.0, -0.4945), (-26.81, 19.0, -0.4945), (-26.81, -17.86, 1.014), (-8.409, 16.93, 14.52), (7.733, 16.93, 14.52), (-23.5, 16.93, 14.52), (-23.5, 16.93, 1.014), (-8.409, 16.93, 1.014), (7.733, 16.93, 1.014), (21.4, 16.93, 14.52), (21.4, 16.93, 1.014), (14.19, 10.53, 16.74), (13.67, -19.0, 16.74), (-14.03, 10.04, 16.03), (-13.94, -19.0, 16.03), (-8.409, -0.9874, 16.65), (7.604, -0.8245, 16.65), (7.604, 18.52, 16.65), (-8.409, 18.39, 16.65), (-8.409, 9.158, 17.39), (7.604, 9.71, 17.39), (-8.409, 18.4, 17.0), (-10.64, 0.7555, 14.52), (-8.409, 9.169, 17.6), (-13.56, 2.763, 1.014), (10.36, 0.7555, 14.52), (7.603, 9.721, 17.6), (7.603, 18.53, 17.0), (-13.56, 2.763, 14.52), (-8.409, 2.763, 15.69), (-10.64, 2.763, 14.52), (7.733, 2.763, 15.69), (8.035, -1.006, 1.014), (10.36, 2.763, 14.52), (11.01, 2.763, 14.52), (11.01, 2.763, 1.014), (11.01, -17.58, 14.52), (11.01, -17.58, 1.014), (11.01, 0.7555, 14.52), (11.01, 1.765, 14.52), (-9.418, -0.5956, 1.014), (7.819, -15.6, 1.014), (-9.751, -15.59, 1.014), (-9.751, -15.59, 0.02703), (-9.418, -0.5956, 0.02703), (7.819, -15.6, 0.02703), (8.035, -1.006, 0.02703)], [], [(16, 2, 3, 17, 64, 38), (23, 11, 4, 18, 56), (18, 4, 5, 19, 52), (21, 13, 73, 2, 16, 43), (6, 1, 0, 9), (10, 3, 72, 73, 13, 31, 34, 15), (4, 70, 71, 5), (11, 10, 15, 14), (60, 7, 8, 59), (7, 6, 9, 8), (19, 5, 71, 12, 20, 42), (20, 12, 32, 33, 35), (17, 3, 10, 22), (22, 10, 11, 23), (14, 15, 34, 33), (30, 29, 66, 67), (17, 22, 62, 64), (20, 35, 41, 84, 49, 42), (43, 16, 38, 45, 47), (77, 78, 82, 80), (55, 30, 67, 69), (46, 65, 24, 58, 61), (6, 30, 55, 25, 1), (1, 25, 51, 26, 0), (8, 28, 37, 57, 59), (0, 26, 40, 27, 9), (9, 27, 28, 8), (24, 29, 7, 60, 58), (7, 29, 30, 6), (18, 52, 54, 68, 56), (35, 33, 34, 36), (86, 80, 82, 85), (36, 21, 43, 47, 81, 44), (28, 27, 40, 50, 48, 37), (13, 21, 36, 34, 31), (40, 26, 51, 53, 96, 50), (32, 33, 76, 79, 75), (51, 25, 55, 69, 53), (57, 37, 48, 39, 46, 61), (19, 42, 49, 95, 54, 52), (48, 50, 96, 94, 91, 100, 101, 39), (81, 47, 45, 87, 89, 44), (71, 70, 4, 11, 14, 33, 32, 12), (90, 88, 89, 87, 83, 94, 93, 92), (59, 57, 61, 58, 60), (39, 101, 99, 91, 94, 83), (66, 62, 63, 67), (65, 64, 62, 66), (67, 63, 68, 69), (23, 56, 68, 63), (22, 23, 63, 62), (29, 24, 65, 66), (38, 64, 65, 46), (73, 72, 3, 2), (68, 54, 53, 69), (78, 79, 85, 82), (31, 32, 75, 74), (34, 31, 74, 78, 77), (33, 34, 77, 76), (79, 78, 74, 75), (41, 35, 90, 92), (36, 44, 89, 88), (35, 36, 88, 90), (39, 83, 87, 45), (41, 92, 93, 98), (45, 38, 46, 39), (79, 76, 86, 85), (76, 77, 80, 86), (95, 97, 98, 93, 94, 96), (84, 41, 98, 97), (49, 84, 97, 95), (54, 95, 96, 53), (103, 102, 104, 105), (91, 99, 103, 105), (101, 100, 104, 102), (100, 91, 105, 104), (99, 101, 102, 103)])
_uv = me_cube_007.uv_layers.new(name='UVMap')
_uv.uv.foreach_set('vector', [0.375, 0.0, 0.375, 0.0, 0.375, 0.25, 0.375, 0.25, 0.375, 0.2364, 0.375, 0.007468, 0.375, 0.4161, 0.375, 0.4161, 0.375, 0.5, 0.375, 0.5, 0.375, 0.4888, 0.375, 0.5, 0.375, 0.5, 0.499, 0.626, 0.4882, 0.6368, 0.484, 0.6316, 0.4114, 0.8834, 0.4148, 0.8799, 0.4002, 0.9239, 0.375, 1.0, 0.375, 1.0, 0.406, 0.9006, 0.2911, 0.5, 0.375, 0.5, 0.375, 0.75, 0.2911, 0.75, 0.7145, 0.3303, 0.875, 0.25, 0.7847, 0.3781, 0.7985, 0.5256, 0.7543, 0.5405, 0.7528, 0.5328, 0.7326, 0.426, 0.732, 0.423, 0.375, 0.5, 0.5045, 0.5006, 0.5776, 0.5997, 0.499, 0.626, 0.5427, 0.4161, 0.7145, 0.3303, 0.732, 0.423, 0.579, 0.4898, 0.125, 0.5, 0.2053, 0.5, 0.2053, 0.75, 0.125, 0.75, 0.2053, 0.5, 0.2911, 0.5, 0.2911, 0.75, 0.2053, 0.75, 0.4882, 0.6368, 0.499, 0.626, 0.473, 0.7043, 0.4574, 0.7515, 0.4502, 0.7586, 0.4566, 0.7383, 0.4502, 0.7586, 0.4574, 0.7515, 0.4574, 0.7515, 0.457, 0.7525, 0.4502, 0.7586, 0.375, 0.25, 0.375, 0.25, 0.375, 0.3303, 0.375, 0.3303, 0.375, 0.3303, 0.375, 0.3303, 0.375, 0.4161, 0.375, 0.4161, 0.579, 0.4898, 0.732, 0.423, 0.7326, 0.426, 0.5813, 0.4916, 0.375, 0.4161, 0.375, 0.3303, 0.375, 0.3303, 0.375, 0.4161, 0.375, 0.25, 0.375, 0.3303, 0.375, 0.3303, 0.375, 0.25, 0.4502, 0.7586, 0.4502, 0.7586, 0.4502, 0.7586, 0.4502, 0.7586, 0.4502, 0.7586, 0.4502, 0.7586, 0.406, 0.9006, 0.375, 1.0, 0.375, 1.0, 0.3989, 0.9232, 0.406, 0.9006, 0.4148, 0.8799, 0.4148, 0.8799, 0.4148, 0.8799, 0.4148, 0.8799, 0.375, 0.4888, 0.375, 0.4161, 0.375, 0.4161, 0.375, 0.4888, 0.375, 0.0, 0.375, 0.236, 0.375, 0.25, 0.375, 0.25, 0.375, 0.0, 0.375, 0.4161, 0.375, 0.4161, 0.375, 0.4888, 0.375, 0.5, 0.375, 0.5, 0.375, 0.5, 0.375, 0.5, 0.386, 0.7297, 0.3864, 0.7386, 0.375, 0.75, 0.375, 0.9197, 0.3787, 0.9161, 0.3781, 0.9285, 0.375, 1.0, 0.375, 1.0, 0.375, 0.75, 0.3864, 0.7386, 0.3832, 0.8117, 0.3826, 0.8263, 0.375, 0.8339, 0.375, 0.8339, 0.3826, 0.8263, 0.3787, 0.9161, 0.375, 0.9197, 0.375, 0.25, 0.375, 0.3303, 0.375, 0.3303, 0.375, 0.25, 0.375, 0.25, 0.375, 0.3303, 0.375, 0.3303, 0.375, 0.4161, 0.375, 0.4161, 0.375, 0.5, 0.484, 0.6316, 0.484, 0.6316, 0.3812, 0.5074, 0.375, 0.5, 0.4502, 0.7586, 0.457, 0.7525, 0.4148, 0.8799, 0.4114, 0.8834, 0.5813, 0.4916, 0.7326, 0.426, 0.7422, 0.4769, 0.6004, 0.5306, 0.4114, 0.8834, 0.4114, 0.8834, 0.4114, 0.8834, 0.4114, 0.8834, 0.4114, 0.8834, 0.4114, 0.8834, 0.3787, 0.9161, 0.3826, 0.8263, 0.3826, 0.8263, 0.3826, 0.8263, 0.3787, 0.9161, 0.3787, 0.9161, 0.4148, 0.8799, 0.4114, 0.8834, 0.4114, 0.8834, 0.4148, 0.8799, 0.4148, 0.8799, 0.3832, 0.8117, 0.3864, 0.7386, 0.3864, 0.7386, 0.3859, 0.7503, 0.3834, 0.8081, 0.3832, 0.8117, 0.4574, 0.7515, 0.457, 0.7525, 0.457, 0.7525, 0.4572, 0.752, 0.4574, 0.7515, 0.386, 0.7297, 0.375, 0.5, 0.375, 0.5, 0.3756, 0.513, 0.386, 0.7297, 0.375, 1.0, 0.3781, 0.9285, 0.3781, 0.9285, 0.3774, 0.9447, 0.375, 1.0, 0.375, 1.0, 0.4882, 0.6368, 0.4566, 0.7383, 0.4566, 0.7383, 0.4581, 0.7333, 0.4832, 0.653, 0.4882, 0.6368, 0.3787, 0.9161, 0.3826, 0.8263, 0.3826, 0.8263, 0.3826, 0.8263, 0.3821, 0.8373, 0.3821, 0.8377, 0.379, 0.9076, 0.3787, 0.9161, 0.4114, 0.8834, 0.4114, 0.8834, 0.4114, 0.8834, 0.4114, 0.8834, 0.4114, 0.8834, 0.4114, 0.8834, 0.5776, 0.5997, 0.5045, 0.5006, 0.375, 0.5, 0.5427, 0.4161, 0.579, 0.4898, 0.5813, 0.4916, 0.6231, 0.5771, 0.6251, 0.5837, 0.4502, 0.7586, 0.4114, 0.8834, 0.4114, 0.8834, 0.4114, 0.8834, 0.3787, 0.9161, 0.3826, 0.8263, 0.4502, 0.7586, 0.4502, 0.7586, 0.375, 0.0, 0.375, 0.0, 0.375, 0.007468, 0.375, 0.25, 0.375, 0.25, 0.3787, 0.9161, 0.379, 0.9076, 0.3793, 0.9012, 0.3821, 0.8373, 0.3826, 0.8263, 0.3787, 0.9161, 0.375, 0.3303, 0.375, 0.3303, 0.375, 0.4161, 0.375, 0.4161, 0.375, 0.25, 0.375, 0.25, 0.375, 0.3303, 0.375, 0.3303, 0.375, 0.4161, 0.375, 0.4161, 0.375, 0.5, 0.375, 0.4888, 0.375, 0.4161, 0.375, 0.4888, 0.375, 0.4888, 0.375, 0.4161, 0.375, 0.3303, 0.375, 0.4161, 0.375, 0.4161, 0.375, 0.3303, 0.375, 0.3303, 0.375, 0.25, 0.375, 0.25, 0.375, 0.3303, 0.375, 0.007468, 0.375, 0.25, 0.375, 0.236, 0.375, 0.0, 0.7985, 0.5256, 0.7847, 0.3781, 0.875, 0.25, 0.875, 0.5, 0.3814, 0.5077, 0.4882, 0.6368, 0.386, 0.7297, 0.375, 0.5, 0.7422, 0.4769, 0.6004, 0.5306, 0.6004, 0.5306, 0.7422, 0.4769, 0.0, 0.0, 0.0, 0.0, 0.0, 0.0, 0.0, 0.0, 0.4148, 0.8799, 0.4148, 0.8799, 0.4148, 0.8799, 0.4148, 0.8799, 0.4148, 0.8799, 0.457, 0.7525, 0.4148, 0.8799, 0.4148, 0.8799, 0.457, 0.7525, 0.6004, 0.5306, 0.7422, 0.4769, 0.7528, 0.5328, 0.6231, 0.5771, 0.4502, 0.7586, 0.4502, 0.7586, 0.4502, 0.7586, 0.4502, 0.7586, 0.4114, 0.8834, 0.4114, 0.8834, 0.4114, 0.8834, 0.4114, 0.8834, 0.4502, 0.7586, 0.4114, 0.8834, 0.4114, 0.8834, 0.4502, 0.7586, 0.3787, 0.9161, 0.3787, 0.9161, 0.4114, 0.8834, 0.4114, 0.8834, 0.4502, 0.7586, 0.4502, 0.7586, 0.4502, 0.7586, 0.4502, 0.7586, 0.3989, 0.9232, 0.375, 1.0, 0.375, 1.0, 0.3787, 0.9161, 0.4572, 0.752, 0.457, 0.7525, 0.457, 0.7525, 0.4572, 0.752, 0.457, 0.7525, 0.4148, 0.8799, 0.4148, 0.8799, 0.457, 0.7525, 0.4502, 0.7586, 0.4502, 0.7586, 0.4502, 0.7586, 0.4502, 0.7586, 0.3826, 0.8263, 0.3826, 0.8263, 0.4502, 0.7586, 0.4502, 0.7586, 0.4502, 0.7586, 0.4502, 0.7586, 0.4502, 0.7586, 0.4502, 0.7586, 0.4502, 0.7586, 0.4502, 0.7586, 0.4822, 0.6563, 0.4502, 0.7586, 0.3834, 0.8074, 0.3864, 0.7386, 0.3793, 0.9012, 0.379, 0.9076, 0.3821, 0.8377, 0.3821, 0.8373, 0.3821, 0.8373, 0.3793, 0.9012, 0.3793, 0.9012, 0.3821, 0.8373, 0.379, 0.9076, 0.3821, 0.8377, 0.3821, 0.8377, 0.379, 0.9076, 0.3821, 0.8377, 0.3821, 0.8373, 0.3821, 0.8373, 0.3821, 0.8377, 0.3793, 0.9012, 0.379, 0.9076, 0.379, 0.9076, 0.3793, 0.9012])
me_cube_007.update()

# ---- objects
ob_plane = bpy.data.objects.new('Plane', me_plane)
ob_cube = bpy.data.objects.new('Cube', me_cube_001)
ob_cube_001 = bpy.data.objects.new('Cube.001', me_cube_002)
ob_cube_002 = bpy.data.objects.new('Cube.002', me_cube_003)
ob_cube_003 = bpy.data.objects.new('Cube.003', me_cube_004)
ob_empty = bpy.data.objects.new('Empty', None)
ob_cube_004 = bpy.data.objects.new('Cube.004', me_cube_005)
ob_cube_005 = bpy.data.objects.new('Cube.005', me_cube_007)

# ---- transforms, parenting, visibility, modifiers, constraints
ob_plane.location = (1.082, 0.163, 6.054e-05)
ob_cube.location = (-22.49, -5.404, 0.3538)
ob_cube_001.location = (-132.7, 112.5, 12.94)
ob_cube_001.scale = (24.0, 32.0, -13.37)
ob_cube_002.location = (10.28, -6.27, 5.425)
ob_cube_002.rotation_euler = (0.006649, -0.003726, -1.565)
ob_cube_002.scale = (1.0, 0.8722, 0.822)
ob_cube_003.location = (-65.73, 2.055, 5.678)
ob_cube_003.scale = (0.8421, 1.426, 5.37)
ob_empty.location = (0.0, 0.0, 0.0)
ob_empty.rotation_euler = (0.4036, -2.317e-07, -0.1297)
ob_empty.empty_display_type = 'IMAGE'
ob_empty.empty_display_size = 5.0
ob_cube_004.location = (-22.38, 32.63, 16.98)
ob_cube_005.location = (57.18, 20.8, 4.354)
ob_cube_005.scale = (1.064, 1.447, 1.0)

# ---- collection membership
col_collection.objects.link(ob_plane)
col_collection.objects.link(ob_cube)
col_collection.objects.link(ob_cube_001)
col_collection.objects.link(ob_cube_002)
col_collection.objects.link(ob_cube_003)
col_collection.objects.link(ob_empty)
col_collection.objects.link(ob_cube_004)
col_collection.objects.link(ob_cube_005)

# ---- scene / render settings (as saved in the file)
scene.frame_start = 1; scene.frame_end = 250; scene.frame_set(1)
scene.render.engine = 'BLENDER_EEVEE_NEXT'
bpy.context.view_layer.update()

# ---- added for rendering (the .blend has no active camera and no usable light): camera, sun
cam_auto = bpy.data.cameras.new('AutoCamera')
cam_auto.lens = 50.0
cam_auto.sensor_width = 36.0
cam_auto.clip_end = 7695.78
ob_auto_camera = bpy.data.objects.new('AutoCamera', cam_auto)
scene.collection.objects.link(ob_auto_camera)
ob_auto_camera.location = (439.59, -522.496, 363.744)
ob_auto_camera.rotation_euler = (1.09748, -7.21219e-08, 0.694738)
scene.camera = ob_auto_camera
light_auto_sun = bpy.data.lights.new('AutoSun', 'SUN')
light_auto_sun.energy = 3.0
light_auto_sun.angle = 0.0523599
ob_auto_sun = bpy.data.objects.new('AutoSun', light_auto_sun)
scene.collection.objects.link(ob_auto_sun)
ob_auto_sun.rotation_euler = (0.872665, 0.174533, 0.523599)
bpy.context.view_layer.update()
